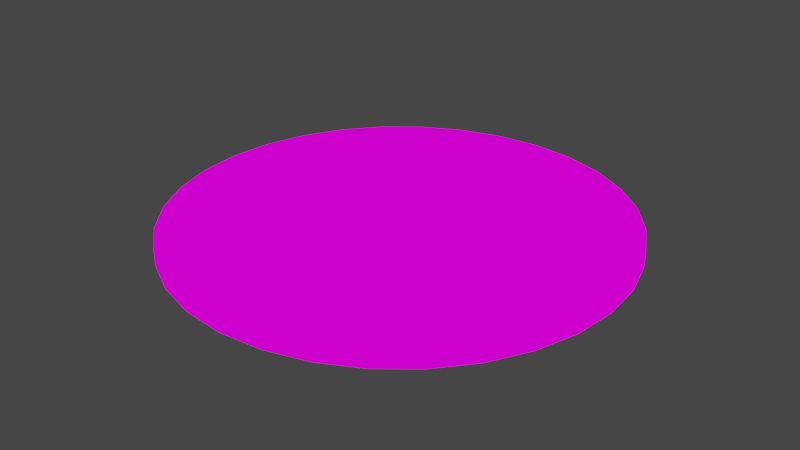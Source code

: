 # Source: Sumo_Ring.blend  (saved by Blender 2.80.75; exported with 4.5.12 LTS)
import bpy
from mathutils import Matrix  # noqa: F401  (used for matrix-valued properties, if any)

bpy.ops.wm.read_factory_settings(use_empty=True)
scene = bpy.context.scene
scene.name = 'Scene'

# ---- collections
col_collection = bpy.data.collections.new('Collection'); scene.collection.children.link(col_collection)

# ---- images (referenced by path relative to the original .blend; pixels are not part of the script)
import os
ASSET_DIR = os.environ.get("B2B_ASSET_DIR", "")  # directory of the original .blend (textures are referenced by path, not embedded)
HERE = os.path.dirname(os.path.abspath(__file__))  # packed textures are extracted next to this script under _unpacked/

def load_image(name, relpath, width, height, colorspace="sRGB"):
    """Load a texture the original file referenced (path relative to the .blend, or extracted next to this script)."""
    p = next((c for c in (os.path.join(HERE, relpath), os.path.join(ASSET_DIR, relpath)) if relpath and os.path.exists(c)), "")
    if p:
        img = bpy.data.images.load(p, check_existing=True)
        img.name = name
    else:  # same state as the original file: an image datablock whose file is absent (Cycles renders it pink)
        img = bpy.data.images.new(name, width, height)
        img.source = "FILE"
        img.filepath = "//" + (relpath or name)
    img.colorspace_settings.name = colorspace
    return img
img_sumo_ring_png = load_image('Sumo-Ring.png', 'Sumo-Ring.png', 1024, 1024, 'sRGB')

# ---- materials (node trees are filled in below, after node groups)
mat_material_001 = bpy.data.materials.new('Material.001')
mat_material_001.use_transparent_shadow = False

# ---- material node trees
mat_material_001.use_nodes = True; mat_material_001.node_tree.nodes.clear()
_N = mat_material_001.node_tree.nodes; _L = mat_material_001.node_tree.links
n0 = _N.new('ShaderNodeOutputMaterial'); n0.name = 'Material Output'; n0.location = (300, 300)
n1 = _N.new('ShaderNodeTexImage'); n1.name = 'Image Texture'; n1.location = (-105, 277)
n1.image = img_sumo_ring_png
_L.new(n1.outputs[0], n0.inputs[0])
n0.is_active_output = True

# ---- world
world_world = bpy.data.worlds.new('World'); scene.world = world_world
world_world.use_nodes = True; world_world.node_tree.nodes.clear()
_N = world_world.node_tree.nodes; _L = world_world.node_tree.links
n0 = _N.new('ShaderNodeOutputWorld'); n0.name = 'World Output'; n0.location = (300, 300)
n1 = _N.new('ShaderNodeBackground'); n1.name = 'Background'; n1.location = (10, 300)
n1.inputs[0].default_value = (0.05088, 0.05088, 0.05088, 1.0)
_L.new(n1.outputs[0], n0.inputs[0])
n0.is_active_output = True
world_world.color = (0.05088, 0.05088, 0.05088)
world_world.use_sun_shadow = False
world_world.sun_shadow_jitter_overblur = 0.0

# ---- meshes
me_circle = bpy.data.meshes.new('Circle')
me_circle.from_pydata([(-3.02e-08, 0.77, 0.0), (-0.1502, 0.7552, 0.0), (-0.2947, 0.7114, 0.0), (-0.4278, 0.6402, 0.0), (-0.5445, 0.5445, 0.0), (-0.6402, 0.4278, 0.0), (-0.7114, 0.2947, 0.0), (-0.7552, 0.1502, 0.0), (-0.77, 1.081e-07, 0.0), (-0.7552, -0.1502, 0.0), (-0.7114, -0.2947, 0.0), (-0.6402, -0.4278, 0.0), (-0.5445, -0.5445, 0.0), (-0.4278, -0.6402, 0.0), (-0.2947, -0.7114, 0.0), (-0.1502, -0.7552, 0.0), (2.207e-07, -0.77, 0.0), (0.1502, -0.7552, 0.0), (0.2947, -0.7114, 0.0), (0.4278, -0.6402, 0.0), (0.5445, -0.5445, 0.0), (0.6402, -0.4278, 0.0), (0.7114, -0.2947, 0.0), (0.7552, -0.1502, 0.0), (0.77, 7.935e-07, 0.0), (0.7552, 0.1502, 0.0), (0.7114, 0.2947, 0.0), (0.6402, 0.4278, 0.0), (0.5445, 0.5445, 0.0), (0.4278, 0.6402, 0.0), (0.2947, 0.7114, 0.0), (0.1502, 0.7552, 0.0), (-3.02e-08, 0.77, 0.05), (-0.1502, 0.7552, 0.05), (-0.2947, 0.7114, 0.05), (-0.4278, 0.6402, 0.05), (-0.5445, 0.5445, 0.05), (-0.6402, 0.4278, 0.05), (-0.7114, 0.2947, 0.05), (-0.7552, 0.1502, 0.05), (-0.77, 1.081e-07, 0.05), (-0.7552, -0.1502, 0.05), (-0.7114, -0.2947, 0.05), (-0.6402, -0.4278, 0.05), (-0.5445, -0.5445, 0.05), (-0.4278, -0.6402, 0.05), (-0.2947, -0.7114, 0.05), (-0.1502, -0.7552, 0.05), (2.207e-07, -0.77, 0.05), (0.1502, -0.7552, 0.05), (0.2947, -0.7114, 0.05), (0.4278, -0.6402, 0.05), (0.5445, -0.5445, 0.05), (0.6402, -0.4278, 0.05), (0.7114, -0.2947, 0.05), (0.7552, -0.1502, 0.05), (0.77, 7.935e-07, 0.05), (0.7552, 0.1502, 0.05), (0.7114, 0.2947, 0.05), (0.6402, 0.4278, 0.05), (0.5445, 0.5445, 0.05), (0.4278, 0.6402, 0.05), (0.2947, 0.7114, 0.05), (0.1502, 0.7552, 0.05)], [], [(1, 0, 31, 30, 29, 28, 27, 26, 25, 24, 23, 22, 21, 20, 19, 18, 17, 16, 15, 14, 13, 12, 11, 10, 9, 8, 7, 6, 5, 4, 3, 2), (33, 34, 35, 36, 37, 38, 39, 40, 41, 42, 43, 44, 45, 46, 47, 48, 49, 50, 51, 52, 53, 54, 55, 56, 57, 58, 59, 60, 61, 62, 63, 32), (25, 26, 58, 57), (12, 13, 45, 44), (26, 27, 59, 58), (13, 14, 46, 45), (0, 1, 33, 32), (27, 28, 60, 59), (14, 15, 47, 46), (1, 2, 34, 33), (28, 29, 61, 60), (15, 16, 48, 47), (2, 3, 35, 34), (29, 30, 62, 61), (16, 17, 49, 48), (3, 4, 36, 35), (30, 31, 63, 62), (17, 18, 50, 49), (4, 5, 37, 36), (31, 0, 32, 63), (18, 19, 51, 50), (5, 6, 38, 37), (19, 20, 52, 51), (6, 7, 39, 38), (20, 21, 53, 52), (7, 8, 40, 39), (21, 22, 54, 53), (8, 9, 41, 40), (22, 23, 55, 54), (9, 10, 42, 41), (23, 24, 56, 55), (10, 11, 43, 42), (24, 25, 57, 56), (11, 12, 44, 43)])
_uv = me_circle.uv_layers.new(name='UVMap')
_uv.uv.foreach_set('vector', [0.4508, 0.0001, 0.5492, 9.998e-05, 0.6458, 0.01931, 0.7368, 0.05699, 0.8187, 0.1117, 0.8883, 0.1813, 0.943, 0.2632, 0.9807, 0.3542, 0.9999, 0.4508, 0.9999, 0.5492, 0.9807, 0.6458, 0.943, 0.7368, 0.8883, 0.8187, 0.8187, 0.8883, 0.7368, 0.943, 0.6458, 0.9807, 0.5492, 0.9999, 0.4508, 0.9999, 0.3542, 0.9807, 0.2632, 0.943, 0.1813, 0.8883, 0.1117, 0.8187, 0.05699, 0.7368, 0.01931, 0.6458, 9.998e-05, 0.5492, 0.0001001, 0.4508, 0.01931, 0.3542, 0.05699, 0.2632, 0.1117, 0.1813, 0.1813, 0.1117, 0.2632, 0.05699, 0.3542, 0.01931, 0.0001, 0.4508, 0.01931, 0.3542, 0.05699, 0.2632, 0.1117, 0.1813, 0.1813, 0.1117, 0.2632, 0.05699, 0.3542, 0.01931, 0.4508, 0.0001001, 0.5492, 9.998e-05, 0.6458, 0.01931, 0.7368, 0.057, 0.8187, 0.1117, 0.8883, 0.1813, 0.943, 0.2632, 0.9807, 0.3542, 0.9999, 0.4508, 0.9999, 0.5492, 0.9807, 0.6458, 0.943, 0.7368, 0.8883, 0.8187, 0.8187, 0.8883, 0.7368, 0.943, 0.6458, 0.9807, 0.5492, 0.9999, 0.4508, 0.9999, 0.3542, 0.9807, 0.2632, 0.943, 0.1813, 0.8883, 0.1117, 0.8187, 0.05699, 0.7368, 0.01931, 0.6458, 9.998e-05, 0.5492, 0.9436, 0.8693, 0.9418, 0.8676, 0.9423, 0.867, 0.9442, 0.8686, 0.9089, 0.8372, 0.9071, 0.8355, 0.9076, 0.8349, 0.9094, 0.8366, 0.9418, 0.8676, 0.94, 0.8659, 0.9405, 0.8653, 0.9423, 0.867, 0.9071, 0.8355, 0.9052, 0.8338, 0.9058, 0.8332, 0.9076, 0.8349, 0.9308, 0.8574, 0.929, 0.8557, 0.9295, 0.8551, 0.9314, 0.8568, 0.94, 0.8659, 0.9381, 0.8642, 0.9387, 0.8636, 0.9405, 0.8653, 0.9052, 0.8338, 0.9034, 0.8321, 0.904, 0.8315, 0.9058, 0.8332, 0.929, 0.8557, 0.9272, 0.854, 0.9277, 0.8534, 0.9295, 0.8551, 0.9381, 0.8642, 0.9363, 0.8625, 0.9369, 0.8619, 0.9387, 0.8636, 0.9034, 0.8321, 0.9016, 0.8304, 0.9021, 0.8298, 0.904, 0.8315, 0.9272, 0.854, 0.9253, 0.8524, 0.9259, 0.8518, 0.9277, 0.8534, 0.9363, 0.8625, 0.9345, 0.8608, 0.935, 0.8602, 0.9369, 0.8619, 0.9601, 0.8845, 0.9582, 0.8828, 0.9588, 0.8822, 0.9606, 0.8838, 0.9253, 0.8524, 0.9235, 0.8507, 0.9241, 0.8501, 0.9259, 0.8518, 0.9345, 0.8608, 0.9326, 0.8591, 0.9332, 0.8585, 0.935, 0.8602, 0.9582, 0.8828, 0.9564, 0.8811, 0.957, 0.8805, 0.9588, 0.8822, 0.9235, 0.8507, 0.9217, 0.849, 0.9222, 0.8484, 0.9241, 0.8501, 0.9326, 0.8591, 0.9308, 0.8574, 0.9314, 0.8568, 0.9332, 0.8585, 0.9564, 0.8811, 0.9546, 0.8794, 0.9551, 0.8788, 0.957, 0.8805, 0.9217, 0.849, 0.9198, 0.8473, 0.9204, 0.8467, 0.9222, 0.8484, 0.9546, 0.8794, 0.9527, 0.8777, 0.9533, 0.8771, 0.9551, 0.8788, 0.9198, 0.8473, 0.918, 0.8456, 0.9186, 0.845, 0.9204, 0.8467, 0.9527, 0.8777, 0.9509, 0.876, 0.9515, 0.8754, 0.9533, 0.8771, 0.918, 0.8456, 0.9162, 0.8439, 0.9167, 0.8433, 0.9186, 0.845, 0.9509, 0.876, 0.9491, 0.8743, 0.9497, 0.8737, 0.9515, 0.8754, 0.9162, 0.8439, 0.9144, 0.8422, 0.9149, 0.8416, 0.9167, 0.8433, 0.9491, 0.8743, 0.9473, 0.8726, 0.9478, 0.872, 0.9497, 0.8737, 0.9144, 0.8422, 0.9125, 0.8405, 0.9131, 0.8399, 0.9149, 0.8416, 0.9473, 0.8726, 0.9454, 0.8709, 0.946, 0.8703, 0.9478, 0.872, 0.9125, 0.8405, 0.9107, 0.8388, 0.9113, 0.8382, 0.9131, 0.8399, 0.9454, 0.8709, 0.9436, 0.8693, 0.9442, 0.8686, 0.946, 0.8703, 0.9107, 0.8388, 0.9089, 0.8372, 0.9094, 0.8366, 0.9113, 0.8382])
me_circle.materials.append(mat_material_001)
me_circle.use_remesh_preserve_volume = False
me_circle.use_remesh_preserve_attributes = False
me_circle.use_mirror_vertex_groups = False
me_circle.update()

# ---- objects
ob_circle = bpy.data.objects.new('Circle', me_circle)

# ---- transforms, parenting, visibility, modifiers, constraints
ob_circle.location = (0.0, 0.0, 0.0)
ob_circle.lineart.crease_threshold = 0.0

# ---- collection membership
col_collection.objects.link(ob_circle)

# ---- scene / render settings (as saved in the file)
scene.frame_start = 1; scene.frame_end = 250; scene.frame_set(26)
scene.render.engine = 'BLENDER_EEVEE_NEXT'
scene.cycles.use_denoising = False
scene.cycles.samples = 128
scene.cycles.sampling_pattern = 'TABULATED_SOBOL'
scene.cycles.use_adaptive_sampling = False
scene.cycles.use_light_tree = False
scene.view_settings.view_transform = 'Filmic'
bpy.context.view_layer.update()

# ---- added for rendering (the .blend has no active camera and no usable light): camera, sun
cam_auto = bpy.data.cameras.new('AutoCamera')
cam_auto.lens = 50.0
cam_auto.sensor_width = 36.0
cam_auto.clip_end = 1000.0
ob_auto_camera = bpy.data.objects.new('AutoCamera', cam_auto)
scene.collection.objects.link(ob_auto_camera)
ob_auto_camera.location = (2.01557, -2.41868, 1.63745)
ob_auto_camera.rotation_euler = (1.09748, -7.21219e-08, 0.694738)
scene.camera = ob_auto_camera
light_auto_sun = bpy.data.lights.new('AutoSun', 'SUN')
light_auto_sun.energy = 3.0
light_auto_sun.angle = 0.0523599
ob_auto_sun = bpy.data.objects.new('AutoSun', light_auto_sun)
scene.collection.objects.link(ob_auto_sun)
ob_auto_sun.rotation_euler = (0.872665, 0.174533, 0.523599)
bpy.context.view_layer.update()
